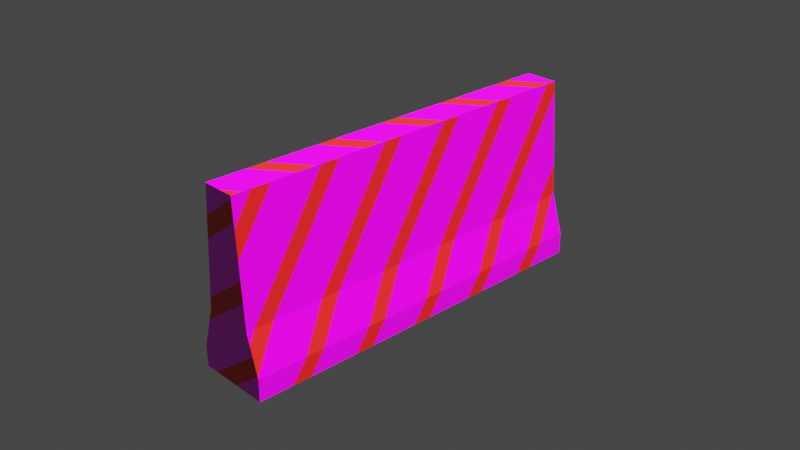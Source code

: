 # Source: testFileMultipleMaterials.blend  (saved by Blender 2.80.35; exported with 4.5.12 LTS)
import bpy
from mathutils import Matrix  # noqa: F401  (used for matrix-valued properties, if any)

bpy.ops.wm.read_factory_settings(use_empty=True)
scene = bpy.context.scene
scene.name = 'Scene'

# ---- collections
col_collection = bpy.data.collections.new('Collection'); scene.collection.children.link(col_collection)

# ---- images (referenced by path relative to the original .blend; pixels are not part of the script)
import os
ASSET_DIR = os.environ.get("B2B_ASSET_DIR", "")  # directory of the original .blend (textures are referenced by path, not embedded)
HERE = os.path.dirname(os.path.abspath(__file__))  # packed textures are extracted next to this script under _unpacked/

def load_image(name, relpath, width, height, colorspace="sRGB"):
    """Load a texture the original file referenced (path relative to the .blend, or extracted next to this script)."""
    p = next((c for c in (os.path.join(HERE, relpath), os.path.join(ASSET_DIR, relpath)) if relpath and os.path.exists(c)), "")
    if p:
        img = bpy.data.images.load(p, check_existing=True)
        img.name = name
    else:  # same state as the original file: an image datablock whose file is absent (Cycles renders it pink)
        img = bpy.data.images.new(name, width, height)
        img.source = "FILE"
        img.filepath = "//" + (relpath or name)
    img.colorspace_settings.name = colorspace
    return img
img_concrete_wall_02_2k_normal_jpg = load_image('Concrete_wall_02_2K_Normal.jpg', 'Concrete_wall_02_2K_Normal.jpg', 1024, 1024, 'sRGB')
img_concrete_wall_02_2k_base_color_jpg = load_image('Concrete_wall_02_2K_Base_Color.jpg', 'Concrete_wall_02_2K_Base_Color.jpg', 1024, 1024, 'sRGB')
img_concrete_wall_02_2k_roughness_jpg = load_image('Concrete_wall_02_2K_Roughness.jpg', 'Concrete_wall_02_2K_Roughness.jpg', 1024, 1024, 'Non-Color')

# ---- materials (node trees are filled in below, after node groups)
mat_material = bpy.data.materials.new('Material')
mat_material.alpha_threshold = 0.0
mat_material.roughness = 0.5
mat_material.line_color = (0.0, 0.0, 0.0, 1.0)
mat_material_001 = bpy.data.materials.new('Material.001')
mat_material_001.alpha_threshold = 0.0
mat_material_001.roughness = 0.5
mat_material_001.line_color = (0.0, 0.0, 0.0, 1.0)

# ---- material node trees
mat_material.use_nodes = True; mat_material.node_tree.nodes.clear()
_N = mat_material.node_tree.nodes; _L = mat_material.node_tree.links
n0 = _N.new('ShaderNodeTexBrick'); n0.name = 'Brick Texture'; n0.location = (-440, 866)
n0.squash_frequency = 1
n0.offset = 1.0
n0.inputs[1].default_value = (0.8, 0.01059, 0.01059, 1.0)
n0.inputs[2].default_value = (0.0, 0.0, 0.0, 1.0)
n0.inputs[4].default_value = 1.9
n0.inputs[5].default_value = 0.09
n0.inputs[6].default_value = 0.0
n0.inputs[7].default_value = -1.0
n0.inputs[8].default_value = 100.0
n1 = _N.new('ShaderNodeMapping'); n1.name = 'Mapping.001'; n1.location = (-930, 718)
n1.inputs[2].default_value = (0.0, 0.0, -0.8116)
n2 = _N.new('ShaderNodeUVMap'); n2.name = 'UV Map'; n2.location = (-1281, 298)
n2.uv_map = 'UVMap'
n3 = _N.new('ShaderNodeTexImage'); n3.name = 'Image Texture.001'; n3.location = (-329, -207)
n3.image = img_concrete_wall_02_2k_normal_jpg
n4 = _N.new('ShaderNodeTexImage'); n4.name = 'Image Texture.002'; n4.location = (-478, 354)
n4.width = 335
n4.image = img_concrete_wall_02_2k_base_color_jpg
n5 = _N.new('ShaderNodeMapping'); n5.name = 'Mapping'; n5.location = (-973, 327)
n5.inputs[3].default_value = (4.0, 4.0, 4.0)
n6 = _N.new('ShaderNodeTexImage'); n6.name = 'Image Texture'; n6.location = (-357, 70)
n6.image = img_concrete_wall_02_2k_roughness_jpg
n7 = _N.new('ShaderNodeMix'); n7.name = 'Mix.001'; n7.location = (90, 298)
n7.data_type = 'RGBA'
n7.inputs[6].default_value = (0.4036, 0.4036, 0.4036, 1.0)
n8 = _N.new('ShaderNodeNormalMap'); n8.name = 'Normal Map'; n8.location = (100, -125)
n8.inputs[0].default_value = 0.2
n9 = _N.new('ShaderNodeOutputMaterial'); n9.name = 'Material Output'; n9.location = (694, 408)
n10 = _N.new('ShaderNodeBsdfPrincipled'); n10.name = 'Principled BSDF'; n10.location = (397, 403)
n10.distribution = 'GGX'
n10.subsurface_method = 'BURLEY'
n10.inputs[3].default_value = 1.45
n11 = _N.new('ShaderNodeMix'); n11.name = 'Mix.002'; n11.location = (17, 542)
n11.data_type = 'RGBA'
_L.new(n10.outputs[0], n9.inputs[0])
_L.new(n2.outputs[0], n5.inputs[0])
_L.new(n5.outputs[0], n4.inputs[0])
_L.new(n5.outputs[0], n6.inputs[0])
_L.new(n2.outputs[0], n1.inputs[0])
_L.new(n1.outputs[0], n0.inputs[0])
_L.new(n6.outputs[0], n7.inputs[7])
_L.new(n0.outputs[1], n7.inputs[0])
_L.new(n3.outputs[0], n8.inputs[1])
_L.new(n5.outputs[0], n3.inputs[0])
_L.new(n0.outputs[0], n11.inputs[6])
_L.new(n4.outputs[0], n11.inputs[7])
_L.new(n0.outputs[1], n11.inputs[0])
_L.new(n7.outputs[2], n10.inputs[2])
_L.new(n8.outputs[0], n10.inputs[5])
_L.new(n11.outputs[2], n10.inputs[0])
n9.is_active_output = True
mat_material_001.use_nodes = True; mat_material_001.node_tree.nodes.clear()
_N = mat_material_001.node_tree.nodes; _L = mat_material_001.node_tree.links
n0 = _N.new('ShaderNodeTexBrick'); n0.name = 'Brick Texture'; n0.location = (-440, 866)
n0.squash_frequency = 1
n0.offset = 1.0
n0.inputs[1].default_value = (0.007304, 0.0001758, 0.8, 1.0)
n0.inputs[2].default_value = (0.0, 0.0, 0.0, 1.0)
n0.inputs[4].default_value = 1.9
n0.inputs[5].default_value = 0.09
n0.inputs[6].default_value = 0.0
n0.inputs[7].default_value = -1.0
n0.inputs[8].default_value = 100.0
n1 = _N.new('ShaderNodeMapping'); n1.name = 'Mapping.001'; n1.location = (-930, 718)
n1.inputs[2].default_value = (0.0, 0.0, -0.8116)
n2 = _N.new('ShaderNodeUVMap'); n2.name = 'UV Map'; n2.location = (-1281, 298)
n2.uv_map = 'UVMap'
n3 = _N.new('ShaderNodeTexImage'); n3.name = 'Image Texture.001'; n3.location = (-329, -207)
n3.image = img_concrete_wall_02_2k_normal_jpg
n4 = _N.new('ShaderNodeTexImage'); n4.name = 'Image Texture.002'; n4.location = (-478, 354)
n4.width = 335
n4.image = img_concrete_wall_02_2k_base_color_jpg
n5 = _N.new('ShaderNodeMapping'); n5.name = 'Mapping'; n5.location = (-973, 327)
n5.inputs[3].default_value = (4.0, 4.0, 4.0)
n6 = _N.new('ShaderNodeTexImage'); n6.name = 'Image Texture'; n6.location = (-357, 70)
n6.image = img_concrete_wall_02_2k_roughness_jpg
n7 = _N.new('ShaderNodeMix'); n7.name = 'Mix.001'; n7.location = (90, 298)
n7.data_type = 'RGBA'
n7.inputs[6].default_value = (0.4036, 0.4036, 0.4036, 1.0)
n8 = _N.new('ShaderNodeNormalMap'); n8.name = 'Normal Map'; n8.location = (100, -125)
n8.inputs[0].default_value = 0.2
n9 = _N.new('ShaderNodeOutputMaterial'); n9.name = 'Material Output'; n9.location = (694, 408)
n10 = _N.new('ShaderNodeBsdfPrincipled'); n10.name = 'Principled BSDF'; n10.location = (397, 403)
n10.distribution = 'GGX'
n10.subsurface_method = 'BURLEY'
n10.inputs[3].default_value = 1.45
n11 = _N.new('ShaderNodeMix'); n11.name = 'Mix.002'; n11.location = (17, 542)
n11.data_type = 'RGBA'
_L.new(n10.outputs[0], n9.inputs[0])
_L.new(n2.outputs[0], n5.inputs[0])
_L.new(n5.outputs[0], n4.inputs[0])
_L.new(n5.outputs[0], n6.inputs[0])
_L.new(n2.outputs[0], n1.inputs[0])
_L.new(n1.outputs[0], n0.inputs[0])
_L.new(n6.outputs[0], n7.inputs[7])
_L.new(n0.outputs[1], n7.inputs[0])
_L.new(n3.outputs[0], n8.inputs[1])
_L.new(n5.outputs[0], n3.inputs[0])
_L.new(n0.outputs[0], n11.inputs[6])
_L.new(n4.outputs[0], n11.inputs[7])
_L.new(n0.outputs[1], n11.inputs[0])
_L.new(n7.outputs[2], n10.inputs[2])
_L.new(n8.outputs[0], n10.inputs[5])
_L.new(n11.outputs[2], n10.inputs[0])
n9.is_active_output = True

# ---- world
world_world = bpy.data.worlds.new('World'); scene.world = world_world
world_world.color = (0.05088, 0.05088, 0.05088)
world_world.use_sun_shadow = False
world_world.sun_shadow_jitter_overblur = 0.0

# ---- cameras
cam_camera = bpy.data.cameras.new('Camera')
cam_camera.clip_end = 100.0
cam_camera.ortho_scale = 7.314
cam_camera.dof.focus_distance = 0.0

# ---- lights
light_light = bpy.data.lights.new('Light', 'SUN')
light_light.transmission_factor = 0.0
light_light.cutoff_distance = 30.0
light_light.angle = 0.1993
light_light.shadow_buffer_clip_start = 1.001
light_light.shadow_soft_size = 0.1
light_light.shadow_cascade_max_distance = 1000.0

# ---- meshes
me_cube = bpy.data.meshes.new('Cube')
me_cube.from_pydata([(0.1864, 2.129, 1.0), (0.411, 2.129, -1.0), (0.1864, -2.129, 1.0), (0.411, -2.129, -1.0), (-0.1864, 2.129, 1.0), (-0.411, 2.129, -1.0), (-0.1864, -2.129, 1.0), (-0.411, -2.129, -1.0), (-0.2767, -2.129, -0.3164), (0.2767, 2.129, -0.3164), (0.2767, -2.129, -0.3164), (-0.2767, 2.129, -0.3164), (0.411, 2.129, -0.7593), (0.411, -2.129, -0.7593), (-0.411, 2.129, -0.7593), (-0.411, -2.129, -0.7593)], [], [(0, 4, 6, 2), (10, 2, 6, 8), (8, 6, 4, 11), (5, 1, 3, 7), (9, 0, 2, 10), (11, 4, 0, 9), (12, 9, 10, 13), (15, 8, 11, 14), (13, 10, 8, 15), (3, 13, 15, 7), (7, 15, 14, 5), (1, 12, 13, 3), (5, 14, 12, 1), (14, 11, 9, 12)])
me_cube.polygons.foreach_set('material_index', [0, 0, 1, 0, 0, 0, 0, 1, 0, 0, 1, 0, 0, 0])
_uv = me_cube.uv_layers.new(name='UVMap')
_uv.uv.foreach_set('vector', [1.0, 1.0, 0.9383, 1.0, 0.9383, 0.0, 1.0, 0.0, 0.8343, 0.3091, 0.8492, 0.0, 0.911, 0.0, 0.9259, 0.3091, 0.01679, 0.5398, 0.01679, 0.3185, 1.002, 0.3185, 1.002, 0.5398, 0.6662, 0.0, 0.8022, 0.0, 0.8022, 1.0, 0.6662, 1.0, 0.02084, 0.5348, 0.02084, 0.3135, 1.006, 0.3135, 1.006, 0.5348, 0.9032, 0.7787, 0.9181, 0.4696, 0.9799, 0.4696, 0.9948, 0.7787, 0.02084, 0.6114, 0.02084, 0.5348, 1.006, 0.5348, 1.006, 0.6114, 0.01679, 0.6164, 0.01679, 0.5398, 1.002, 0.5398, 1.002, 0.6164, 0.8121, 0.4131, 0.8343, 0.3091, 0.9259, 0.3091, 0.9481, 0.4131, 0.8121, 0.4696, 0.8121, 0.4131, 0.9481, 0.4131, 0.9481, 0.4696, 0.01679, 0.6565, 0.01679, 0.6164, 1.002, 0.6164, 1.002, 0.6565, 0.02084, 0.6515, 0.02084, 0.6114, 1.006, 0.6114, 1.006, 0.6515, 0.881, 0.9392, 0.881, 0.8827, 1.017, 0.8827, 1.017, 0.9392, 0.881, 0.8827, 0.9032, 0.7787, 0.9948, 0.7787, 1.017, 0.8827])
_uv = me_cube.uv_layers.new(name='UVMap.001')
_uv.uv.foreach_set('vector', [0.9854, 1.0, 0.9245, 1.0, 0.9245, 0.0, 0.9854, 0.0, 0.8124, 0.3091, 0.8271, 0.0, 0.8879, 0.0, 0.9026, 0.3091, 0.5431, 1.0, 0.3282, 1.0, 0.3282, 0.0, 0.5431, 0.0, 0.6564, 0.0, 0.7905, 0.0, 0.7905, 1.0, 0.6564, 1.0, 0.2149, 1.0, 1.944e-07, 1.0, 0.0, 1.679e-07, 0.2149, 5.598e-08, 0.8124, 0.7787, 0.8271, 0.4696, 0.8879, 0.4696, 0.9026, 0.7787, 0.2892, 1.0, 0.2149, 1.0, 0.2149, 5.598e-08, 0.2892, 5.598e-08, 0.6174, 1.0, 0.5431, 1.0, 0.5431, 0.0, 0.6174, 0.0, 0.7905, 0.4131, 0.8124, 0.3091, 0.9026, 0.3091, 0.9245, 0.4131, 0.7905, 0.4696, 0.7905, 0.4131, 0.9245, 0.4131, 0.9245, 0.4696, 0.6564, 1.0, 0.6174, 1.0, 0.6174, 0.0, 0.6564, 0.0, 0.3282, 1.0, 0.2892, 1.0, 0.2892, 5.598e-08, 0.3282, 0.0, 0.7905, 0.9392, 0.7905, 0.8827, 0.9245, 0.8827, 0.9245, 0.9392, 0.7905, 0.8827, 0.8124, 0.7787, 0.9026, 0.7787, 0.9245, 0.8827])
_uv.active_render = True
me_cube.materials.append(mat_material)
me_cube.materials.append(mat_material_001)
me_cube.use_remesh_preserve_volume = False
me_cube.use_remesh_preserve_attributes = False
me_cube.use_mirror_vertex_groups = False
me_cube.update()

# ---- objects
ob_cube = bpy.data.objects.new('Cube', me_cube)
ob_light = bpy.data.objects.new('Light', light_light)
ob_camera = bpy.data.objects.new('Camera', cam_camera)

# ---- transforms, parenting, visibility, modifiers, constraints
ob_cube.location = (0.0, 0.0, 0.0)
ob_cube.lock_rotations_4d = False
ob_cube.empty_display_type = 'ARROWS'
ob_cube.lineart.crease_threshold = 0.0
ob_light.location = (4.076, 1.005, 5.904)
ob_light.rotation_euler = (0.6503, 0.05522, 1.866)
ob_light.lock_rotations_4d = False
ob_light.empty_display_type = 'ARROWS'
ob_light.color = (0.0, 0.0, 0.0, 0.0)
ob_light.lineart.crease_threshold = 0.0
ob_camera.location = (7.359, -6.926, 4.958)
ob_camera.rotation_euler = (1.109, 0.0, 0.8149)
ob_camera.lock_rotations_4d = False
ob_camera.empty_display_type = 'ARROWS'
ob_camera.color = (0.0, 0.0, 0.0, 0.0)
ob_camera.display_type = 'WIRE'
ob_camera.lineart.crease_threshold = 0.0

# ---- collection membership
col_collection.objects.link(ob_cube)
col_collection.objects.link(ob_light)
col_collection.objects.link(ob_camera)

# ---- scene / render settings (as saved in the file)
scene.camera = ob_camera
scene.frame_start = 1; scene.frame_end = 250; scene.frame_set(78)
scene.render.engine = 'CYCLES'
scene.cycles.use_denoising = False
scene.cycles.samples = 1
scene.cycles.sampling_pattern = 'TABULATED_SOBOL'
scene.cycles.use_adaptive_sampling = False
scene.cycles.use_light_tree = False
scene.cycles.bake_type = 'DIFFUSE'
scene.view_settings.view_transform = 'Filmic'
bpy.context.view_layer.update()
